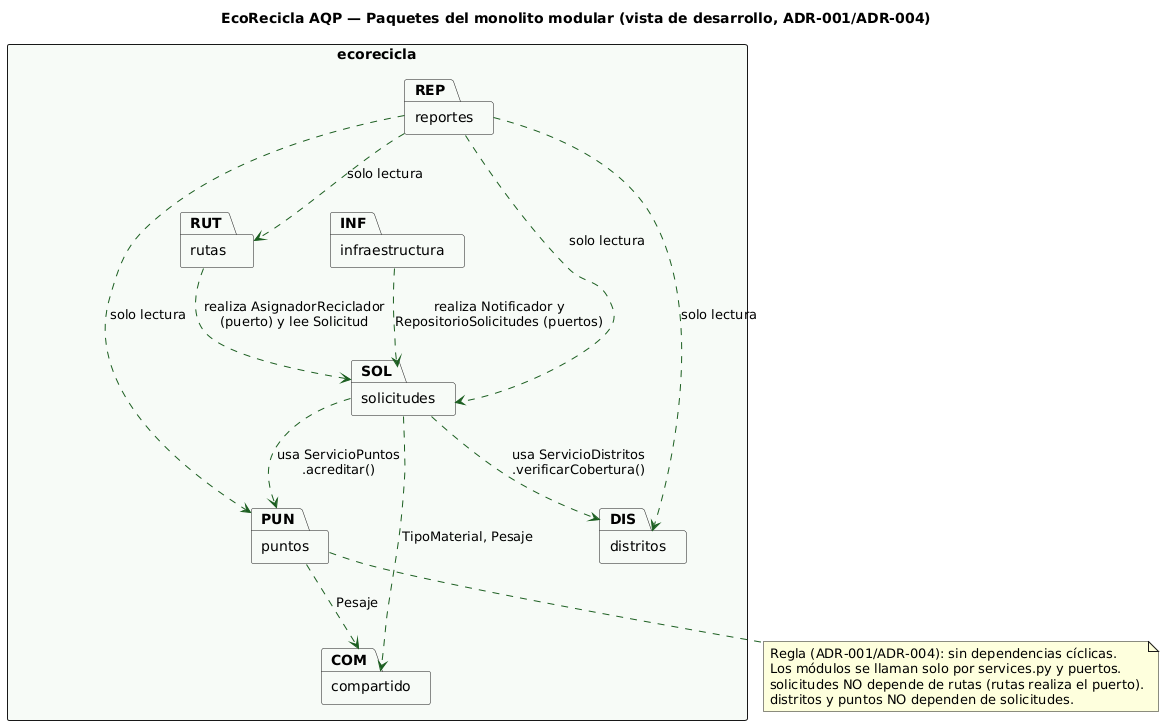

The diagram above was rendered by PlantUML. Its source (embedded in the PNG):
@startuml paquetes
skinparam shadowing false
skinparam defaultFontName Arial
skinparam packageStyle rectangle
skinparam packageBackgroundColor #F7FBF7
skinparam ArrowColor #1B5E20
title EcoRecicla AQP — Paquetes del monolito modular (vista de desarrollo, ADR-001/ADR-004)
package "ecorecicla" {
  package "solicitudes" as SOL
  package "rutas" as RUT
  package "distritos" as DIS
  package "puntos" as PUN
  package "reportes" as REP
  package "compartido" as COM
  package "infraestructura" as INF
}
SOL ..> DIS : usa ServicioDistritos\n.verificarCobertura()
SOL ..> PUN : usa ServicioPuntos\n.acreditar()
RUT ..> SOL : realiza AsignadorReciclador\n(puerto) y lee Solicitud
INF ..> SOL : realiza Notificador y\nRepositorioSolicitudes (puertos)
REP ..> SOL : solo lectura
REP ..> RUT : solo lectura
REP ..> PUN : solo lectura
REP ..> DIS : solo lectura
SOL ..> COM : TipoMaterial, Pesaje
PUN ..> COM : Pesaje
note bottom of PUN
  Regla (ADR-001/ADR-004): sin dependencias cíclicas.
  Los módulos se llaman solo por services.py y puertos.
  solicitudes NO depende de rutas (rutas realiza el puerto).
  distritos y puntos NO dependen de solicitudes.
end note
@enduml